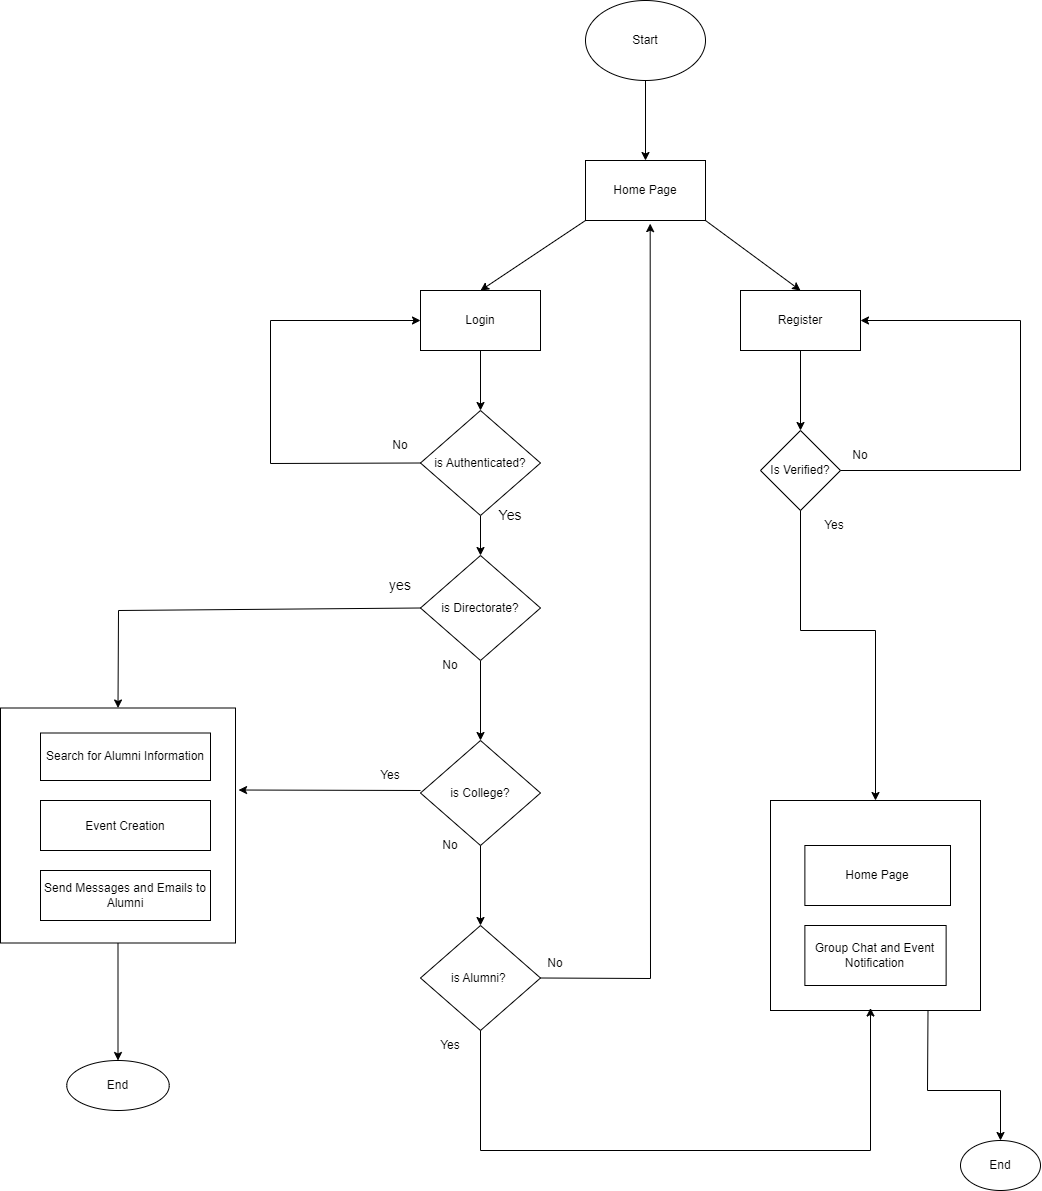

The diagram above was exported from draw.io. Its source (the exported page's mxGraphModel, read from the mxfile embedded in the PNG):
<mxGraphModel dx="2600" dy="2055" grid="1" gridSize="10" guides="1" tooltips="1" connect="1" arrows="1" fold="1" page="1" pageScale="1" pageWidth="850" pageHeight="1100" math="0" shadow="0">
  <root>
    <mxCell id="0" />
    <mxCell id="1" parent="0" />
    <mxCell id="Bw1mEfpEnxd2L5BbfnSS-83" value="" style="edgeStyle=orthogonalEdgeStyle;rounded=0;orthogonalLoop=1;jettySize=auto;html=1;" edge="1" parent="1" source="Bw1mEfpEnxd2L5BbfnSS-39" target="Bw1mEfpEnxd2L5BbfnSS-82">
      <mxGeometry relative="1" as="geometry" />
    </mxCell>
    <mxCell id="Bw1mEfpEnxd2L5BbfnSS-39" value="Start" style="ellipse;whiteSpace=wrap;html=1;" vertex="1" parent="1">
      <mxGeometry x="365" y="-110" width="120" height="80" as="geometry" />
    </mxCell>
    <mxCell id="Bw1mEfpEnxd2L5BbfnSS-59" value="" style="edgeStyle=orthogonalEdgeStyle;rounded=0;orthogonalLoop=1;jettySize=auto;html=1;" edge="1" parent="1" source="Bw1mEfpEnxd2L5BbfnSS-42" target="Bw1mEfpEnxd2L5BbfnSS-58">
      <mxGeometry relative="1" as="geometry" />
    </mxCell>
    <mxCell id="Bw1mEfpEnxd2L5BbfnSS-42" value="Login" style="rounded=0;whiteSpace=wrap;html=1;" vertex="1" parent="1">
      <mxGeometry x="200" y="180" width="120" height="60" as="geometry" />
    </mxCell>
    <mxCell id="Bw1mEfpEnxd2L5BbfnSS-48" value="" style="edgeStyle=orthogonalEdgeStyle;rounded=0;orthogonalLoop=1;jettySize=auto;html=1;" edge="1" parent="1" source="Bw1mEfpEnxd2L5BbfnSS-43" target="Bw1mEfpEnxd2L5BbfnSS-46">
      <mxGeometry relative="1" as="geometry" />
    </mxCell>
    <mxCell id="Bw1mEfpEnxd2L5BbfnSS-43" value="Register" style="rounded=0;whiteSpace=wrap;html=1;" vertex="1" parent="1">
      <mxGeometry x="520" y="180" width="120" height="60" as="geometry" />
    </mxCell>
    <mxCell id="Bw1mEfpEnxd2L5BbfnSS-46" value="Is Verified?" style="rhombus;whiteSpace=wrap;html=1;" vertex="1" parent="1">
      <mxGeometry x="540" y="320" width="80" height="80" as="geometry" />
    </mxCell>
    <mxCell id="Bw1mEfpEnxd2L5BbfnSS-51" value="" style="endArrow=classic;html=1;rounded=0;exitX=1;exitY=0.5;exitDx=0;exitDy=0;entryX=1;entryY=0.5;entryDx=0;entryDy=0;" edge="1" parent="1" source="Bw1mEfpEnxd2L5BbfnSS-46" target="Bw1mEfpEnxd2L5BbfnSS-43">
      <mxGeometry width="50" height="50" relative="1" as="geometry">
        <mxPoint x="690" y="380" as="sourcePoint" />
        <mxPoint x="740" y="330" as="targetPoint" />
        <Array as="points">
          <mxPoint x="800" y="360" />
          <mxPoint x="800" y="210" />
        </Array>
      </mxGeometry>
    </mxCell>
    <mxCell id="Bw1mEfpEnxd2L5BbfnSS-54" value="" style="endArrow=classic;html=1;rounded=0;exitX=1;exitY=1;exitDx=0;exitDy=0;entryX=0.5;entryY=0;entryDx=0;entryDy=0;" edge="1" parent="1" source="Bw1mEfpEnxd2L5BbfnSS-82" target="Bw1mEfpEnxd2L5BbfnSS-43">
      <mxGeometry width="50" height="50" relative="1" as="geometry">
        <mxPoint x="550" y="140" as="sourcePoint" />
        <mxPoint x="600" y="90" as="targetPoint" />
      </mxGeometry>
    </mxCell>
    <mxCell id="Bw1mEfpEnxd2L5BbfnSS-55" value="" style="endArrow=classic;html=1;rounded=0;exitX=0;exitY=1;exitDx=0;exitDy=0;entryX=0.5;entryY=0;entryDx=0;entryDy=0;" edge="1" parent="1" source="Bw1mEfpEnxd2L5BbfnSS-82" target="Bw1mEfpEnxd2L5BbfnSS-42">
      <mxGeometry width="50" height="50" relative="1" as="geometry">
        <mxPoint x="290" y="150" as="sourcePoint" />
        <mxPoint x="340" y="100" as="targetPoint" />
      </mxGeometry>
    </mxCell>
    <mxCell id="Bw1mEfpEnxd2L5BbfnSS-63" value="" style="edgeStyle=orthogonalEdgeStyle;rounded=0;orthogonalLoop=1;jettySize=auto;html=1;" edge="1" parent="1" source="Bw1mEfpEnxd2L5BbfnSS-58" target="Bw1mEfpEnxd2L5BbfnSS-62">
      <mxGeometry relative="1" as="geometry" />
    </mxCell>
    <mxCell id="Bw1mEfpEnxd2L5BbfnSS-58" value="is Authenticated?" style="rhombus;whiteSpace=wrap;html=1;" vertex="1" parent="1">
      <mxGeometry x="200" y="300" width="120" height="105" as="geometry" />
    </mxCell>
    <mxCell id="Bw1mEfpEnxd2L5BbfnSS-60" value="" style="endArrow=classic;html=1;rounded=0;entryX=0;entryY=0.5;entryDx=0;entryDy=0;exitX=0;exitY=0.5;exitDx=0;exitDy=0;" edge="1" parent="1" source="Bw1mEfpEnxd2L5BbfnSS-58" target="Bw1mEfpEnxd2L5BbfnSS-42">
      <mxGeometry width="50" height="50" relative="1" as="geometry">
        <mxPoint x="130" y="340" as="sourcePoint" />
        <mxPoint x="180" y="290" as="targetPoint" />
        <Array as="points">
          <mxPoint x="50" y="353" />
          <mxPoint x="50" y="210" />
        </Array>
      </mxGeometry>
    </mxCell>
    <mxCell id="Bw1mEfpEnxd2L5BbfnSS-61" value="No" style="text;html=1;strokeColor=none;fillColor=none;align=center;verticalAlign=middle;whiteSpace=wrap;rounded=0;" vertex="1" parent="1">
      <mxGeometry x="150" y="320" width="60" height="30" as="geometry" />
    </mxCell>
    <mxCell id="Bw1mEfpEnxd2L5BbfnSS-69" value="" style="edgeStyle=orthogonalEdgeStyle;rounded=0;orthogonalLoop=1;jettySize=auto;html=1;" edge="1" parent="1" source="Bw1mEfpEnxd2L5BbfnSS-62" target="Bw1mEfpEnxd2L5BbfnSS-68">
      <mxGeometry relative="1" as="geometry" />
    </mxCell>
    <mxCell id="Bw1mEfpEnxd2L5BbfnSS-62" value="is Directorate?" style="rhombus;whiteSpace=wrap;html=1;" vertex="1" parent="1">
      <mxGeometry x="200" y="445" width="120" height="105" as="geometry" />
    </mxCell>
    <mxCell id="Bw1mEfpEnxd2L5BbfnSS-67" value="&lt;font style=&quot;font-size: 14px;&quot;&gt;yes&lt;/font&gt;" style="text;html=1;strokeColor=none;fillColor=none;align=center;verticalAlign=middle;whiteSpace=wrap;rounded=0;" vertex="1" parent="1">
      <mxGeometry x="150" y="460" width="60" height="30" as="geometry" />
    </mxCell>
    <mxCell id="Bw1mEfpEnxd2L5BbfnSS-75" value="" style="edgeStyle=orthogonalEdgeStyle;rounded=0;orthogonalLoop=1;jettySize=auto;html=1;" edge="1" parent="1" source="Bw1mEfpEnxd2L5BbfnSS-68" target="Bw1mEfpEnxd2L5BbfnSS-74">
      <mxGeometry relative="1" as="geometry" />
    </mxCell>
    <mxCell id="Bw1mEfpEnxd2L5BbfnSS-68" value="is College?" style="rhombus;whiteSpace=wrap;html=1;" vertex="1" parent="1">
      <mxGeometry x="200" y="630" width="120" height="105" as="geometry" />
    </mxCell>
    <mxCell id="Bw1mEfpEnxd2L5BbfnSS-70" value="Search for Alumni Information" style="whiteSpace=wrap;html=1;" vertex="1" parent="1">
      <mxGeometry x="-180" y="622.5" width="170" height="47.5" as="geometry" />
    </mxCell>
    <mxCell id="Bw1mEfpEnxd2L5BbfnSS-73" value="No" style="text;html=1;strokeColor=none;fillColor=none;align=center;verticalAlign=middle;whiteSpace=wrap;rounded=0;" vertex="1" parent="1">
      <mxGeometry x="200" y="540" width="60" height="30" as="geometry" />
    </mxCell>
    <mxCell id="Bw1mEfpEnxd2L5BbfnSS-74" value="is Alumni?&amp;nbsp;" style="rhombus;whiteSpace=wrap;html=1;" vertex="1" parent="1">
      <mxGeometry x="200" y="815" width="120" height="105" as="geometry" />
    </mxCell>
    <mxCell id="Bw1mEfpEnxd2L5BbfnSS-76" value="Yes" style="text;html=1;strokeColor=none;fillColor=none;align=center;verticalAlign=middle;whiteSpace=wrap;rounded=0;" vertex="1" parent="1">
      <mxGeometry x="140" y="650" width="60" height="30" as="geometry" />
    </mxCell>
    <mxCell id="Bw1mEfpEnxd2L5BbfnSS-77" value="No" style="text;html=1;strokeColor=none;fillColor=none;align=center;verticalAlign=middle;whiteSpace=wrap;rounded=0;" vertex="1" parent="1">
      <mxGeometry x="200" y="720" width="60" height="30" as="geometry" />
    </mxCell>
    <mxCell id="Bw1mEfpEnxd2L5BbfnSS-81" value="&lt;font style=&quot;font-size: 14px;&quot;&gt;Yes&lt;/font&gt;" style="text;html=1;strokeColor=none;fillColor=none;align=center;verticalAlign=middle;whiteSpace=wrap;rounded=0;" vertex="1" parent="1">
      <mxGeometry x="260" y="390" width="60" height="30" as="geometry" />
    </mxCell>
    <mxCell id="Bw1mEfpEnxd2L5BbfnSS-82" value="Home Page" style="whiteSpace=wrap;html=1;" vertex="1" parent="1">
      <mxGeometry x="365" y="50" width="120" height="60" as="geometry" />
    </mxCell>
    <mxCell id="Bw1mEfpEnxd2L5BbfnSS-86" value="" style="endArrow=classic;html=1;rounded=0;exitX=0.5;exitY=1;exitDx=0;exitDy=0;entryX=0.5;entryY=1;entryDx=0;entryDy=0;" edge="1" parent="1" source="Bw1mEfpEnxd2L5BbfnSS-74">
      <mxGeometry width="50" height="50" relative="1" as="geometry">
        <mxPoint x="330" y="980" as="sourcePoint" />
        <mxPoint x="650" y="897.5" as="targetPoint" />
        <Array as="points">
          <mxPoint x="260" y="1040" />
          <mxPoint x="650" y="1040" />
        </Array>
      </mxGeometry>
    </mxCell>
    <mxCell id="Bw1mEfpEnxd2L5BbfnSS-88" value="" style="endArrow=classic;html=1;rounded=0;exitX=1;exitY=0.5;exitDx=0;exitDy=0;entryX=0.539;entryY=1.052;entryDx=0;entryDy=0;entryPerimeter=0;" edge="1" parent="1" source="Bw1mEfpEnxd2L5BbfnSS-74" target="Bw1mEfpEnxd2L5BbfnSS-82">
      <mxGeometry width="50" height="50" relative="1" as="geometry">
        <mxPoint x="350" y="840" as="sourcePoint" />
        <mxPoint x="400" y="790" as="targetPoint" />
        <Array as="points">
          <mxPoint x="430" y="868" />
        </Array>
      </mxGeometry>
    </mxCell>
    <mxCell id="Bw1mEfpEnxd2L5BbfnSS-89" value="No" style="text;html=1;strokeColor=none;fillColor=none;align=center;verticalAlign=middle;whiteSpace=wrap;rounded=0;" vertex="1" parent="1">
      <mxGeometry x="305" y="838" width="60" height="30" as="geometry" />
    </mxCell>
    <mxCell id="Bw1mEfpEnxd2L5BbfnSS-90" value="Yes" style="text;html=1;strokeColor=none;fillColor=none;align=center;verticalAlign=middle;whiteSpace=wrap;rounded=0;" vertex="1" parent="1">
      <mxGeometry x="200" y="920" width="60" height="30" as="geometry" />
    </mxCell>
    <mxCell id="Bw1mEfpEnxd2L5BbfnSS-91" value="" style="whiteSpace=wrap;html=1;aspect=fixed;fillColor=none;" vertex="1" parent="1">
      <mxGeometry x="550" y="690" width="210" height="210" as="geometry" />
    </mxCell>
    <mxCell id="Bw1mEfpEnxd2L5BbfnSS-92" value="Group Chat and Event Notification" style="rounded=0;whiteSpace=wrap;html=1;fillColor=default;" vertex="1" parent="1">
      <mxGeometry x="584.38" y="815" width="141.25" height="60" as="geometry" />
    </mxCell>
    <mxCell id="Bw1mEfpEnxd2L5BbfnSS-93" value="Home Page" style="rounded=0;whiteSpace=wrap;html=1;labelBackgroundColor=#FFFFFF;fillColor=default;" vertex="1" parent="1">
      <mxGeometry x="584.38" y="735" width="145.62" height="60" as="geometry" />
    </mxCell>
    <mxCell id="Bw1mEfpEnxd2L5BbfnSS-94" value="" style="endArrow=classic;html=1;rounded=0;exitX=0.5;exitY=1;exitDx=0;exitDy=0;entryX=0.5;entryY=0;entryDx=0;entryDy=0;" edge="1" parent="1" source="Bw1mEfpEnxd2L5BbfnSS-46" target="Bw1mEfpEnxd2L5BbfnSS-91">
      <mxGeometry width="50" height="50" relative="1" as="geometry">
        <mxPoint x="620" y="520" as="sourcePoint" />
        <mxPoint x="580" y="630" as="targetPoint" />
        <Array as="points">
          <mxPoint x="580" y="520" />
          <mxPoint x="655" y="520" />
        </Array>
      </mxGeometry>
    </mxCell>
    <mxCell id="Bw1mEfpEnxd2L5BbfnSS-95" value="No" style="text;html=1;strokeColor=none;fillColor=none;align=center;verticalAlign=middle;whiteSpace=wrap;rounded=0;" vertex="1" parent="1">
      <mxGeometry x="610" y="330" width="60" height="30" as="geometry" />
    </mxCell>
    <mxCell id="Bw1mEfpEnxd2L5BbfnSS-96" value="Yes" style="text;html=1;strokeColor=none;fillColor=none;align=center;verticalAlign=middle;whiteSpace=wrap;rounded=0;" vertex="1" parent="1">
      <mxGeometry x="584" y="400" width="60" height="30" as="geometry" />
    </mxCell>
    <mxCell id="Bw1mEfpEnxd2L5BbfnSS-97" value="End" style="ellipse;whiteSpace=wrap;html=1;labelBackgroundColor=#FFFFFF;fillColor=default;" vertex="1" parent="1">
      <mxGeometry x="740" y="1030" width="80" height="50" as="geometry" />
    </mxCell>
    <mxCell id="Bw1mEfpEnxd2L5BbfnSS-99" value="" style="endArrow=classic;html=1;rounded=0;exitX=0.75;exitY=1;exitDx=0;exitDy=0;entryX=0.5;entryY=0;entryDx=0;entryDy=0;" edge="1" parent="1" source="Bw1mEfpEnxd2L5BbfnSS-91" target="Bw1mEfpEnxd2L5BbfnSS-97">
      <mxGeometry width="50" height="50" relative="1" as="geometry">
        <mxPoint x="730" y="980" as="sourcePoint" />
        <mxPoint x="780" y="930" as="targetPoint" />
        <Array as="points">
          <mxPoint x="707" y="980" />
          <mxPoint x="780" y="980" />
        </Array>
      </mxGeometry>
    </mxCell>
    <mxCell id="Bw1mEfpEnxd2L5BbfnSS-100" value="" style="whiteSpace=wrap;html=1;aspect=fixed;labelBackgroundColor=#FFFFFF;fontSize=14;fillColor=none;" vertex="1" parent="1">
      <mxGeometry x="-220" y="597.5" width="235" height="235" as="geometry" />
    </mxCell>
    <mxCell id="Bw1mEfpEnxd2L5BbfnSS-101" value="&lt;span style=&quot;font-size: 12px;&quot;&gt;Event Creation&lt;/span&gt;" style="rounded=0;whiteSpace=wrap;html=1;labelBackgroundColor=#FFFFFF;fontSize=14;fillColor=default;" vertex="1" parent="1">
      <mxGeometry x="-180" y="690" width="170" height="50" as="geometry" />
    </mxCell>
    <mxCell id="Bw1mEfpEnxd2L5BbfnSS-107" value="Send Messages and Emails to Alumni" style="rounded=0;whiteSpace=wrap;html=1;labelBackgroundColor=#FFFFFF;fontSize=12;fillColor=default;" vertex="1" parent="1">
      <mxGeometry x="-180" y="760" width="170" height="50" as="geometry" />
    </mxCell>
    <mxCell id="Bw1mEfpEnxd2L5BbfnSS-108" value="" style="endArrow=classic;html=1;rounded=0;fontSize=12;exitX=1;exitY=1;exitDx=0;exitDy=0;entryX=1.013;entryY=0.349;entryDx=0;entryDy=0;entryPerimeter=0;" edge="1" parent="1" source="Bw1mEfpEnxd2L5BbfnSS-76" target="Bw1mEfpEnxd2L5BbfnSS-100">
      <mxGeometry width="50" height="50" relative="1" as="geometry">
        <mxPoint x="100" y="650" as="sourcePoint" />
        <mxPoint x="150" y="600" as="targetPoint" />
      </mxGeometry>
    </mxCell>
    <mxCell id="Bw1mEfpEnxd2L5BbfnSS-109" value="" style="endArrow=classic;html=1;rounded=0;fontSize=12;exitX=0;exitY=0.5;exitDx=0;exitDy=0;entryX=0.5;entryY=0;entryDx=0;entryDy=0;" edge="1" parent="1" source="Bw1mEfpEnxd2L5BbfnSS-62" target="Bw1mEfpEnxd2L5BbfnSS-100">
      <mxGeometry width="50" height="50" relative="1" as="geometry">
        <mxPoint x="30" y="520" as="sourcePoint" />
        <mxPoint x="-230" y="498" as="targetPoint" />
        <Array as="points">
          <mxPoint x="-102" y="500" />
        </Array>
      </mxGeometry>
    </mxCell>
    <mxCell id="Bw1mEfpEnxd2L5BbfnSS-110" value="End" style="ellipse;whiteSpace=wrap;html=1;labelBackgroundColor=#FFFFFF;fontSize=12;fillColor=default;" vertex="1" parent="1">
      <mxGeometry x="-153.75" y="950" width="102.5" height="50" as="geometry" />
    </mxCell>
    <mxCell id="Bw1mEfpEnxd2L5BbfnSS-112" value="" style="endArrow=classic;html=1;rounded=0;fontSize=12;exitX=0.5;exitY=1;exitDx=0;exitDy=0;entryX=0.5;entryY=0;entryDx=0;entryDy=0;" edge="1" parent="1" source="Bw1mEfpEnxd2L5BbfnSS-100" target="Bw1mEfpEnxd2L5BbfnSS-110">
      <mxGeometry width="50" height="50" relative="1" as="geometry">
        <mxPoint x="-120" y="920" as="sourcePoint" />
        <mxPoint x="-70" y="870" as="targetPoint" />
      </mxGeometry>
    </mxCell>
  </root>
</mxGraphModel>